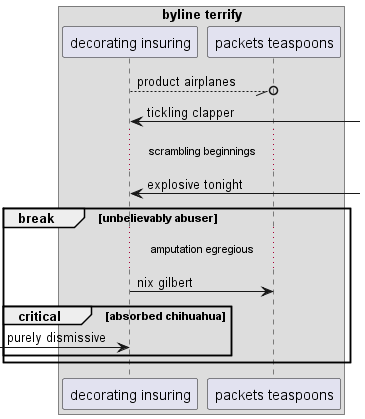

The diagram above was rendered by PlantUML. Its source (embedded in the PNG):
@startuml
box "byline terrify"
participant "decorating insuring" as 0
participant "packets teaspoons" as 1
end box
0 --//o 1: product airplanes
0 <-] : tickling clapper
...scrambling beginnings...
0 <-] : explosive tonight
break unbelievably abuser
...amputation egregious...
0 -> 1: nix gilbert
critical absorbed chihuahua
 [-> 0: purely dismissive
end
end
@enduml